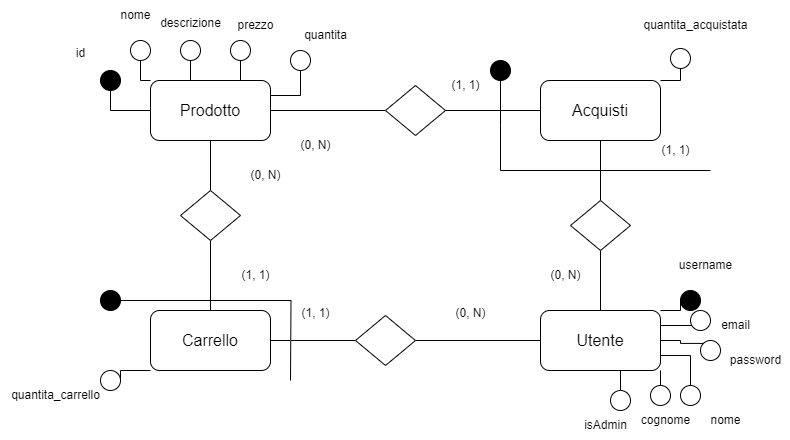

The diagram above was exported from draw.io. Its source (the exported page's mxGraphModel, read from the mxfile embedded in the PNG):
<mxGraphModel dx="1050" dy="534" grid="1" gridSize="10" guides="1" tooltips="1" connect="1" arrows="1" fold="1" page="1" pageScale="1" pageWidth="850" pageHeight="1100" math="0" shadow="0" extFonts="Permanent Marker^https://fonts.googleapis.com/css?family=Permanent+Marker">
  <root>
    <mxCell id="0" />
    <mxCell id="1" parent="0" />
    <mxCell id="VTyr-TWUQZu1g3-Tlwir-5" style="edgeStyle=orthogonalEdgeStyle;rounded=0;orthogonalLoop=1;jettySize=auto;html=1;exitX=0.5;exitY=1;exitDx=0;exitDy=0;entryX=0.5;entryY=0;entryDx=0;entryDy=0;endArrow=none;endFill=0;" parent="1" source="VTyr-TWUQZu1g3-Tlwir-1" target="VTyr-TWUQZu1g3-Tlwir-4" edge="1">
      <mxGeometry relative="1" as="geometry" />
    </mxCell>
    <mxCell id="VTyr-TWUQZu1g3-Tlwir-38" style="edgeStyle=orthogonalEdgeStyle;rounded=0;orthogonalLoop=1;jettySize=auto;html=1;exitX=1;exitY=0.25;exitDx=0;exitDy=0;entryX=0.5;entryY=1;entryDx=0;entryDy=0;endArrow=none;endFill=0;" parent="1" source="VTyr-TWUQZu1g3-Tlwir-1" target="VTyr-TWUQZu1g3-Tlwir-16" edge="1">
      <mxGeometry relative="1" as="geometry" />
    </mxCell>
    <mxCell id="VTyr-TWUQZu1g3-Tlwir-39" style="edgeStyle=orthogonalEdgeStyle;rounded=0;orthogonalLoop=1;jettySize=auto;html=1;exitX=0.75;exitY=0;exitDx=0;exitDy=0;entryX=0.5;entryY=1;entryDx=0;entryDy=0;endArrow=none;endFill=0;" parent="1" source="VTyr-TWUQZu1g3-Tlwir-1" target="VTyr-TWUQZu1g3-Tlwir-18" edge="1">
      <mxGeometry relative="1" as="geometry" />
    </mxCell>
    <mxCell id="VTyr-TWUQZu1g3-Tlwir-40" style="edgeStyle=orthogonalEdgeStyle;rounded=0;orthogonalLoop=1;jettySize=auto;html=1;exitX=0.25;exitY=0;exitDx=0;exitDy=0;entryX=0.5;entryY=1;entryDx=0;entryDy=0;endArrow=none;endFill=0;" parent="1" source="VTyr-TWUQZu1g3-Tlwir-1" target="VTyr-TWUQZu1g3-Tlwir-19" edge="1">
      <mxGeometry relative="1" as="geometry" />
    </mxCell>
    <mxCell id="VTyr-TWUQZu1g3-Tlwir-41" style="edgeStyle=orthogonalEdgeStyle;rounded=0;orthogonalLoop=1;jettySize=auto;html=1;exitX=0;exitY=0;exitDx=0;exitDy=0;entryX=0.5;entryY=1;entryDx=0;entryDy=0;endArrow=none;endFill=0;" parent="1" source="VTyr-TWUQZu1g3-Tlwir-1" target="VTyr-TWUQZu1g3-Tlwir-17" edge="1">
      <mxGeometry relative="1" as="geometry" />
    </mxCell>
    <mxCell id="VTyr-TWUQZu1g3-Tlwir-42" style="edgeStyle=orthogonalEdgeStyle;rounded=0;orthogonalLoop=1;jettySize=auto;html=1;exitX=0;exitY=0.5;exitDx=0;exitDy=0;entryX=0.5;entryY=1;entryDx=0;entryDy=0;endArrow=none;endFill=0;" parent="1" source="VTyr-TWUQZu1g3-Tlwir-1" target="VTyr-TWUQZu1g3-Tlwir-22" edge="1">
      <mxGeometry relative="1" as="geometry" />
    </mxCell>
    <mxCell id="lz3GQKX9UtUKc2ZKKP5l-4" style="edgeStyle=orthogonalEdgeStyle;rounded=0;orthogonalLoop=1;jettySize=auto;html=1;exitX=1;exitY=0.5;exitDx=0;exitDy=0;entryX=0;entryY=0.5;entryDx=0;entryDy=0;endArrow=none;endFill=0;" edge="1" parent="1" source="VTyr-TWUQZu1g3-Tlwir-1" target="lz3GQKX9UtUKc2ZKKP5l-3">
      <mxGeometry relative="1" as="geometry" />
    </mxCell>
    <mxCell id="VTyr-TWUQZu1g3-Tlwir-1" value="&lt;font style=&quot;font-size: 16px;&quot;&gt;Prodotto&lt;/font&gt;" style="rounded=1;whiteSpace=wrap;html=1;" parent="1" vertex="1">
      <mxGeometry x="160" y="130" width="120" height="60" as="geometry" />
    </mxCell>
    <mxCell id="VTyr-TWUQZu1g3-Tlwir-33" style="edgeStyle=orthogonalEdgeStyle;rounded=0;orthogonalLoop=1;jettySize=auto;html=1;exitX=0.75;exitY=1;exitDx=0;exitDy=0;entryX=0.5;entryY=0;entryDx=0;entryDy=0;endArrow=none;endFill=0;" parent="1" source="VTyr-TWUQZu1g3-Tlwir-2" target="VTyr-TWUQZu1g3-Tlwir-27" edge="1">
      <mxGeometry relative="1" as="geometry" />
    </mxCell>
    <mxCell id="VTyr-TWUQZu1g3-Tlwir-34" style="edgeStyle=orthogonalEdgeStyle;rounded=0;orthogonalLoop=1;jettySize=auto;html=1;exitX=1;exitY=1;exitDx=0;exitDy=0;entryX=0.5;entryY=0;entryDx=0;entryDy=0;endArrow=none;endFill=0;" parent="1" source="VTyr-TWUQZu1g3-Tlwir-2" target="VTyr-TWUQZu1g3-Tlwir-28" edge="1">
      <mxGeometry relative="1" as="geometry" />
    </mxCell>
    <mxCell id="VTyr-TWUQZu1g3-Tlwir-35" style="edgeStyle=orthogonalEdgeStyle;rounded=0;orthogonalLoop=1;jettySize=auto;html=1;exitX=1;exitY=0.75;exitDx=0;exitDy=0;entryX=0.5;entryY=0;entryDx=0;entryDy=0;endArrow=none;endFill=0;" parent="1" source="VTyr-TWUQZu1g3-Tlwir-2" target="VTyr-TWUQZu1g3-Tlwir-26" edge="1">
      <mxGeometry relative="1" as="geometry" />
    </mxCell>
    <mxCell id="VTyr-TWUQZu1g3-Tlwir-37" style="edgeStyle=orthogonalEdgeStyle;rounded=0;orthogonalLoop=1;jettySize=auto;html=1;exitX=1;exitY=0;exitDx=0;exitDy=0;entryX=0;entryY=0.5;entryDx=0;entryDy=0;endArrow=none;endFill=0;" parent="1" source="VTyr-TWUQZu1g3-Tlwir-2" target="VTyr-TWUQZu1g3-Tlwir-23" edge="1">
      <mxGeometry relative="1" as="geometry" />
    </mxCell>
    <mxCell id="lz3GQKX9UtUKc2ZKKP5l-24" style="edgeStyle=orthogonalEdgeStyle;rounded=0;orthogonalLoop=1;jettySize=auto;html=1;exitX=1;exitY=0.25;exitDx=0;exitDy=0;entryX=0;entryY=1;entryDx=0;entryDy=0;endArrow=none;endFill=0;" edge="1" parent="1" source="VTyr-TWUQZu1g3-Tlwir-2" target="VTyr-TWUQZu1g3-Tlwir-24">
      <mxGeometry relative="1" as="geometry" />
    </mxCell>
    <mxCell id="lz3GQKX9UtUKc2ZKKP5l-25" style="edgeStyle=orthogonalEdgeStyle;rounded=0;orthogonalLoop=1;jettySize=auto;html=1;exitX=1;exitY=0.5;exitDx=0;exitDy=0;entryX=0;entryY=0;entryDx=0;entryDy=0;endArrow=none;endFill=0;" edge="1" parent="1" source="VTyr-TWUQZu1g3-Tlwir-2" target="VTyr-TWUQZu1g3-Tlwir-25">
      <mxGeometry relative="1" as="geometry" />
    </mxCell>
    <mxCell id="VTyr-TWUQZu1g3-Tlwir-2" value="&lt;font style=&quot;font-size: 16px;&quot;&gt;Utente&lt;br&gt;&lt;/font&gt;" style="rounded=1;whiteSpace=wrap;html=1;" parent="1" vertex="1">
      <mxGeometry x="550" y="360" width="120" height="60" as="geometry" />
    </mxCell>
    <mxCell id="VTyr-TWUQZu1g3-Tlwir-31" style="edgeStyle=orthogonalEdgeStyle;rounded=0;orthogonalLoop=1;jettySize=auto;html=1;exitX=0;exitY=1;exitDx=0;exitDy=0;entryX=1;entryY=0.5;entryDx=0;entryDy=0;endArrow=none;endFill=0;" parent="1" source="VTyr-TWUQZu1g3-Tlwir-3" target="VTyr-TWUQZu1g3-Tlwir-14" edge="1">
      <mxGeometry relative="1" as="geometry" />
    </mxCell>
    <mxCell id="VTyr-TWUQZu1g3-Tlwir-3" value="&lt;font style=&quot;font-size: 16px;&quot;&gt;Carrello&lt;/font&gt;" style="rounded=1;whiteSpace=wrap;html=1;" parent="1" vertex="1">
      <mxGeometry x="160" y="360" width="120" height="60" as="geometry" />
    </mxCell>
    <mxCell id="VTyr-TWUQZu1g3-Tlwir-6" style="edgeStyle=orthogonalEdgeStyle;rounded=0;orthogonalLoop=1;jettySize=auto;html=1;exitX=0.5;exitY=1;exitDx=0;exitDy=0;entryX=0.5;entryY=0;entryDx=0;entryDy=0;endArrow=none;endFill=0;" parent="1" source="VTyr-TWUQZu1g3-Tlwir-4" target="VTyr-TWUQZu1g3-Tlwir-3" edge="1">
      <mxGeometry relative="1" as="geometry" />
    </mxCell>
    <mxCell id="VTyr-TWUQZu1g3-Tlwir-4" value="" style="rhombus;whiteSpace=wrap;html=1;" parent="1" vertex="1">
      <mxGeometry x="190" y="240" width="60" height="50" as="geometry" />
    </mxCell>
    <mxCell id="VTyr-TWUQZu1g3-Tlwir-8" style="edgeStyle=orthogonalEdgeStyle;rounded=0;orthogonalLoop=1;jettySize=auto;html=1;exitX=1;exitY=0.5;exitDx=0;exitDy=0;entryX=0;entryY=0.5;entryDx=0;entryDy=0;endArrow=none;endFill=0;" parent="1" source="VTyr-TWUQZu1g3-Tlwir-7" target="VTyr-TWUQZu1g3-Tlwir-2" edge="1">
      <mxGeometry relative="1" as="geometry" />
    </mxCell>
    <mxCell id="VTyr-TWUQZu1g3-Tlwir-9" style="edgeStyle=orthogonalEdgeStyle;rounded=0;orthogonalLoop=1;jettySize=auto;html=1;exitX=0;exitY=0.5;exitDx=0;exitDy=0;entryX=1;entryY=0.5;entryDx=0;entryDy=0;endArrow=none;endFill=0;" parent="1" source="VTyr-TWUQZu1g3-Tlwir-7" target="VTyr-TWUQZu1g3-Tlwir-3" edge="1">
      <mxGeometry relative="1" as="geometry" />
    </mxCell>
    <mxCell id="VTyr-TWUQZu1g3-Tlwir-7" value="" style="rhombus;whiteSpace=wrap;html=1;" parent="1" vertex="1">
      <mxGeometry x="365" y="365" width="60" height="50" as="geometry" />
    </mxCell>
    <mxCell id="VTyr-TWUQZu1g3-Tlwir-47" style="edgeStyle=orthogonalEdgeStyle;rounded=0;orthogonalLoop=1;jettySize=auto;html=1;exitX=1;exitY=0.5;exitDx=0;exitDy=0;strokeColor=#FFFFFF;" parent="1" source="VTyr-TWUQZu1g3-Tlwir-11" edge="1">
      <mxGeometry relative="1" as="geometry">
        <mxPoint x="300" y="430" as="targetPoint" />
      </mxGeometry>
    </mxCell>
    <mxCell id="VTyr-TWUQZu1g3-Tlwir-48" style="edgeStyle=orthogonalEdgeStyle;rounded=0;orthogonalLoop=1;jettySize=auto;html=1;exitX=1;exitY=0.5;exitDx=0;exitDy=0;endArrow=none;endFill=0;" parent="1" source="VTyr-TWUQZu1g3-Tlwir-11" edge="1">
      <mxGeometry relative="1" as="geometry">
        <mxPoint x="300" y="430" as="targetPoint" />
      </mxGeometry>
    </mxCell>
    <mxCell id="VTyr-TWUQZu1g3-Tlwir-11" value="" style="ellipse;whiteSpace=wrap;html=1;fillColor=#000000;" parent="1" vertex="1">
      <mxGeometry x="110" y="340" width="20" height="20" as="geometry" />
    </mxCell>
    <mxCell id="VTyr-TWUQZu1g3-Tlwir-14" value="" style="ellipse;whiteSpace=wrap;html=1;fillColor=#FFFFFF;" parent="1" vertex="1">
      <mxGeometry x="110" y="420" width="20" height="20" as="geometry" />
    </mxCell>
    <mxCell id="VTyr-TWUQZu1g3-Tlwir-16" value="" style="ellipse;whiteSpace=wrap;html=1;fillColor=#FFFFFF;" parent="1" vertex="1">
      <mxGeometry x="300" y="100" width="20" height="20" as="geometry" />
    </mxCell>
    <mxCell id="VTyr-TWUQZu1g3-Tlwir-17" value="" style="ellipse;whiteSpace=wrap;html=1;fillColor=#FFFFFF;" parent="1" vertex="1">
      <mxGeometry x="140" y="90" width="20" height="20" as="geometry" />
    </mxCell>
    <mxCell id="VTyr-TWUQZu1g3-Tlwir-18" value="" style="ellipse;whiteSpace=wrap;html=1;fillColor=#FFFFFF;" parent="1" vertex="1">
      <mxGeometry x="240" y="90" width="20" height="20" as="geometry" />
    </mxCell>
    <mxCell id="VTyr-TWUQZu1g3-Tlwir-19" value="" style="ellipse;whiteSpace=wrap;html=1;fillColor=#FFFFFF;" parent="1" vertex="1">
      <mxGeometry x="190" y="90" width="20" height="20" as="geometry" />
    </mxCell>
    <mxCell id="VTyr-TWUQZu1g3-Tlwir-22" value="" style="ellipse;whiteSpace=wrap;html=1;fillColor=#000000;" parent="1" vertex="1">
      <mxGeometry x="110" y="120" width="20" height="20" as="geometry" />
    </mxCell>
    <mxCell id="VTyr-TWUQZu1g3-Tlwir-23" value="" style="ellipse;whiteSpace=wrap;html=1;fillColor=#000000;" parent="1" vertex="1">
      <mxGeometry x="690" y="340" width="20" height="20" as="geometry" />
    </mxCell>
    <mxCell id="VTyr-TWUQZu1g3-Tlwir-24" value="" style="ellipse;whiteSpace=wrap;html=1;fillColor=#FFFFFF;" parent="1" vertex="1">
      <mxGeometry x="700" y="360" width="20" height="20" as="geometry" />
    </mxCell>
    <mxCell id="VTyr-TWUQZu1g3-Tlwir-25" value="" style="ellipse;whiteSpace=wrap;html=1;fillColor=#FFFFFF;" parent="1" vertex="1">
      <mxGeometry x="710" y="390" width="20" height="20" as="geometry" />
    </mxCell>
    <mxCell id="VTyr-TWUQZu1g3-Tlwir-26" value="" style="ellipse;whiteSpace=wrap;html=1;fillColor=#FFFFFF;" parent="1" vertex="1">
      <mxGeometry x="690" y="435" width="20" height="20" as="geometry" />
    </mxCell>
    <mxCell id="VTyr-TWUQZu1g3-Tlwir-27" value="" style="ellipse;whiteSpace=wrap;html=1;fillColor=#FFFFFF;" parent="1" vertex="1">
      <mxGeometry x="620" y="440" width="20" height="20" as="geometry" />
    </mxCell>
    <mxCell id="VTyr-TWUQZu1g3-Tlwir-28" value="" style="ellipse;whiteSpace=wrap;html=1;fillColor=#FFFFFF;" parent="1" vertex="1">
      <mxGeometry x="660" y="435" width="20" height="20" as="geometry" />
    </mxCell>
    <mxCell id="VTyr-TWUQZu1g3-Tlwir-43" value="(0, N)" style="text;html=1;align=center;verticalAlign=middle;resizable=0;points=[];autosize=1;strokeColor=none;fillColor=none;" parent="1" vertex="1">
      <mxGeometry x="455" y="348" width="50" height="30" as="geometry" />
    </mxCell>
    <mxCell id="VTyr-TWUQZu1g3-Tlwir-44" value="(1, 1)" style="text;html=1;align=center;verticalAlign=middle;resizable=0;points=[];autosize=1;strokeColor=none;fillColor=none;" parent="1" vertex="1">
      <mxGeometry x="300" y="348" width="50" height="30" as="geometry" />
    </mxCell>
    <mxCell id="VTyr-TWUQZu1g3-Tlwir-45" value="(1, 1)" style="text;html=1;align=center;verticalAlign=middle;resizable=0;points=[];autosize=1;strokeColor=none;fillColor=none;" parent="1" vertex="1">
      <mxGeometry x="240" y="310" width="50" height="30" as="geometry" />
    </mxCell>
    <mxCell id="VTyr-TWUQZu1g3-Tlwir-46" value="(0, N)" style="text;html=1;align=center;verticalAlign=middle;resizable=0;points=[];autosize=1;strokeColor=none;fillColor=none;" parent="1" vertex="1">
      <mxGeometry x="250" y="210" width="50" height="30" as="geometry" />
    </mxCell>
    <mxCell id="VTyr-TWUQZu1g3-Tlwir-49" value="id" style="text;html=1;align=center;verticalAlign=middle;resizable=0;points=[];autosize=1;strokeColor=none;fillColor=none;" parent="1" vertex="1">
      <mxGeometry x="75" y="88" width="30" height="30" as="geometry" />
    </mxCell>
    <mxCell id="VTyr-TWUQZu1g3-Tlwir-50" value="nome" style="text;html=1;align=center;verticalAlign=middle;resizable=0;points=[];autosize=1;strokeColor=none;fillColor=none;" parent="1" vertex="1">
      <mxGeometry x="120" y="50" width="50" height="30" as="geometry" />
    </mxCell>
    <mxCell id="VTyr-TWUQZu1g3-Tlwir-51" value="descrizione" style="text;html=1;align=center;verticalAlign=middle;resizable=0;points=[];autosize=1;strokeColor=none;fillColor=none;" parent="1" vertex="1">
      <mxGeometry x="160" y="58" width="80" height="30" as="geometry" />
    </mxCell>
    <mxCell id="VTyr-TWUQZu1g3-Tlwir-52" value="prezzo" style="text;html=1;align=center;verticalAlign=middle;resizable=0;points=[];autosize=1;strokeColor=none;fillColor=none;" parent="1" vertex="1">
      <mxGeometry x="235" y="60" width="60" height="30" as="geometry" />
    </mxCell>
    <mxCell id="VTyr-TWUQZu1g3-Tlwir-53" value="quantita" style="text;html=1;align=center;verticalAlign=middle;resizable=0;points=[];autosize=1;strokeColor=none;fillColor=none;" parent="1" vertex="1">
      <mxGeometry x="300" y="70" width="70" height="30" as="geometry" />
    </mxCell>
    <mxCell id="VTyr-TWUQZu1g3-Tlwir-55" value="quantita_carrello" style="text;html=1;align=center;verticalAlign=middle;resizable=0;points=[];autosize=1;strokeColor=none;fillColor=none;" parent="1" vertex="1">
      <mxGeometry x="10" y="430" width="110" height="30" as="geometry" />
    </mxCell>
    <mxCell id="VTyr-TWUQZu1g3-Tlwir-56" value="username" style="text;html=1;align=center;verticalAlign=middle;resizable=0;points=[];autosize=1;strokeColor=none;fillColor=none;" parent="1" vertex="1">
      <mxGeometry x="675" y="300" width="80" height="30" as="geometry" />
    </mxCell>
    <mxCell id="VTyr-TWUQZu1g3-Tlwir-57" value="email" style="text;html=1;align=center;verticalAlign=middle;resizable=0;points=[];autosize=1;strokeColor=none;fillColor=none;" parent="1" vertex="1">
      <mxGeometry x="720" y="360" width="50" height="30" as="geometry" />
    </mxCell>
    <mxCell id="VTyr-TWUQZu1g3-Tlwir-58" value="password" style="text;html=1;align=center;verticalAlign=middle;resizable=0;points=[];autosize=1;strokeColor=none;fillColor=none;" parent="1" vertex="1">
      <mxGeometry x="730" y="395" width="70" height="30" as="geometry" />
    </mxCell>
    <mxCell id="VTyr-TWUQZu1g3-Tlwir-59" value="nome" style="text;html=1;align=center;verticalAlign=middle;resizable=0;points=[];autosize=1;strokeColor=none;fillColor=none;" parent="1" vertex="1">
      <mxGeometry x="710" y="455" width="50" height="30" as="geometry" />
    </mxCell>
    <mxCell id="VTyr-TWUQZu1g3-Tlwir-60" value="cognome" style="text;html=1;align=center;verticalAlign=middle;resizable=0;points=[];autosize=1;strokeColor=none;fillColor=none;" parent="1" vertex="1">
      <mxGeometry x="640" y="455" width="70" height="30" as="geometry" />
    </mxCell>
    <mxCell id="VTyr-TWUQZu1g3-Tlwir-61" value="isAdmin" style="text;html=1;align=center;verticalAlign=middle;resizable=0;points=[];autosize=1;strokeColor=none;fillColor=none;" parent="1" vertex="1">
      <mxGeometry x="580" y="460" width="70" height="30" as="geometry" />
    </mxCell>
    <mxCell id="lz3GQKX9UtUKc2ZKKP5l-6" style="edgeStyle=orthogonalEdgeStyle;rounded=0;orthogonalLoop=1;jettySize=auto;html=1;exitX=0.5;exitY=1;exitDx=0;exitDy=0;entryX=0.5;entryY=0;entryDx=0;entryDy=0;endArrow=none;endFill=0;" edge="1" parent="1" source="lz3GQKX9UtUKc2ZKKP5l-1" target="lz3GQKX9UtUKc2ZKKP5l-2">
      <mxGeometry relative="1" as="geometry" />
    </mxCell>
    <mxCell id="lz3GQKX9UtUKc2ZKKP5l-21" style="edgeStyle=orthogonalEdgeStyle;rounded=0;orthogonalLoop=1;jettySize=auto;html=1;exitX=1;exitY=0;exitDx=0;exitDy=0;entryX=0.5;entryY=1;entryDx=0;entryDy=0;endArrow=none;endFill=0;" edge="1" parent="1" source="lz3GQKX9UtUKc2ZKKP5l-1" target="lz3GQKX9UtUKc2ZKKP5l-19">
      <mxGeometry relative="1" as="geometry" />
    </mxCell>
    <mxCell id="lz3GQKX9UtUKc2ZKKP5l-1" value="&lt;font style=&quot;font-size: 16px;&quot;&gt;Acquisti&lt;br&gt;&lt;/font&gt;" style="rounded=1;whiteSpace=wrap;html=1;" vertex="1" parent="1">
      <mxGeometry x="550" y="130" width="120" height="60" as="geometry" />
    </mxCell>
    <mxCell id="lz3GQKX9UtUKc2ZKKP5l-7" style="edgeStyle=orthogonalEdgeStyle;rounded=0;orthogonalLoop=1;jettySize=auto;html=1;exitX=0.5;exitY=1;exitDx=0;exitDy=0;entryX=0.5;entryY=0;entryDx=0;entryDy=0;endArrow=none;endFill=0;" edge="1" parent="1" source="lz3GQKX9UtUKc2ZKKP5l-2" target="VTyr-TWUQZu1g3-Tlwir-2">
      <mxGeometry relative="1" as="geometry" />
    </mxCell>
    <mxCell id="lz3GQKX9UtUKc2ZKKP5l-2" value="" style="rhombus;whiteSpace=wrap;html=1;" vertex="1" parent="1">
      <mxGeometry x="580" y="250" width="60" height="50" as="geometry" />
    </mxCell>
    <mxCell id="lz3GQKX9UtUKc2ZKKP5l-5" style="edgeStyle=orthogonalEdgeStyle;rounded=0;orthogonalLoop=1;jettySize=auto;html=1;exitX=1;exitY=0.5;exitDx=0;exitDy=0;entryX=0;entryY=0.5;entryDx=0;entryDy=0;endArrow=none;endFill=0;" edge="1" parent="1" source="lz3GQKX9UtUKc2ZKKP5l-3" target="lz3GQKX9UtUKc2ZKKP5l-1">
      <mxGeometry relative="1" as="geometry" />
    </mxCell>
    <mxCell id="lz3GQKX9UtUKc2ZKKP5l-3" value="" style="rhombus;whiteSpace=wrap;html=1;" vertex="1" parent="1">
      <mxGeometry x="395" y="135" width="60" height="50" as="geometry" />
    </mxCell>
    <mxCell id="lz3GQKX9UtUKc2ZKKP5l-12" style="edgeStyle=orthogonalEdgeStyle;rounded=0;orthogonalLoop=1;jettySize=auto;html=1;exitX=0.5;exitY=1;exitDx=0;exitDy=0;endArrow=none;endFill=0;" edge="1" parent="1" source="lz3GQKX9UtUKc2ZKKP5l-8">
      <mxGeometry relative="1" as="geometry">
        <mxPoint x="510" y="220" as="targetPoint" />
      </mxGeometry>
    </mxCell>
    <mxCell id="lz3GQKX9UtUKc2ZKKP5l-8" value="" style="ellipse;whiteSpace=wrap;html=1;fillColor=#000000;" vertex="1" parent="1">
      <mxGeometry x="500" y="110" width="20" height="20" as="geometry" />
    </mxCell>
    <mxCell id="lz3GQKX9UtUKc2ZKKP5l-14" style="edgeStyle=orthogonalEdgeStyle;rounded=0;orthogonalLoop=1;jettySize=auto;html=1;endArrow=none;endFill=0;" edge="1" parent="1">
      <mxGeometry relative="1" as="geometry">
        <mxPoint x="720" y="220" as="targetPoint" />
        <mxPoint x="510" y="220" as="sourcePoint" />
      </mxGeometry>
    </mxCell>
    <mxCell id="lz3GQKX9UtUKc2ZKKP5l-15" value="(1, 1)" style="text;html=1;align=center;verticalAlign=middle;resizable=0;points=[];autosize=1;strokeColor=none;fillColor=none;" vertex="1" parent="1">
      <mxGeometry x="450" y="120" width="50" height="30" as="geometry" />
    </mxCell>
    <mxCell id="lz3GQKX9UtUKc2ZKKP5l-16" value="(1, 1)" style="text;html=1;align=center;verticalAlign=middle;resizable=0;points=[];autosize=1;strokeColor=none;fillColor=none;" vertex="1" parent="1">
      <mxGeometry x="660" y="185" width="50" height="30" as="geometry" />
    </mxCell>
    <mxCell id="lz3GQKX9UtUKc2ZKKP5l-17" value="(0, N)" style="text;html=1;align=center;verticalAlign=middle;resizable=0;points=[];autosize=1;strokeColor=none;fillColor=none;" vertex="1" parent="1">
      <mxGeometry x="550" y="310" width="50" height="30" as="geometry" />
    </mxCell>
    <mxCell id="lz3GQKX9UtUKc2ZKKP5l-18" value="(0, N)" style="text;html=1;align=center;verticalAlign=middle;resizable=0;points=[];autosize=1;strokeColor=none;fillColor=none;" vertex="1" parent="1">
      <mxGeometry x="300" y="180" width="50" height="30" as="geometry" />
    </mxCell>
    <mxCell id="lz3GQKX9UtUKc2ZKKP5l-19" value="" style="ellipse;whiteSpace=wrap;html=1;fillColor=#FFFFFF;" vertex="1" parent="1">
      <mxGeometry x="680" y="98" width="20" height="20" as="geometry" />
    </mxCell>
    <mxCell id="lz3GQKX9UtUKc2ZKKP5l-20" value="quantita_acquistata" style="text;html=1;align=center;verticalAlign=middle;resizable=0;points=[];autosize=1;strokeColor=none;fillColor=none;" vertex="1" parent="1">
      <mxGeometry x="640" y="60" width="130" height="30" as="geometry" />
    </mxCell>
  </root>
</mxGraphModel>